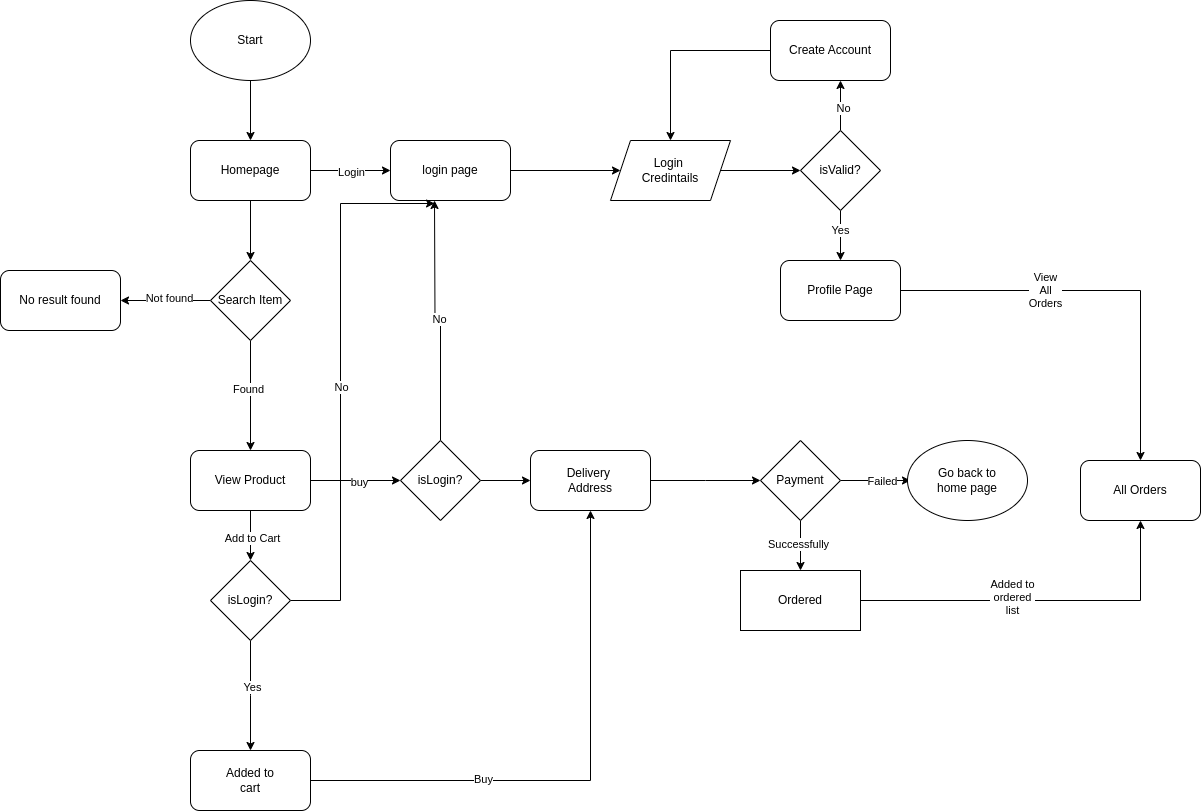

The diagram above was exported from draw.io. Its source (the exported page's mxGraphModel, read from the mxfile embedded in the PNG):
<mxGraphModel dx="2261" dy="732" grid="1" gridSize="10" guides="1" tooltips="1" connect="1" arrows="1" fold="1" page="1" pageScale="1" pageWidth="827" pageHeight="1169" math="0" shadow="0">
  <root>
    <mxCell id="0" />
    <mxCell id="1" parent="0" />
    <mxCell id="ysQDG64pH46_JdMaQ2GU-3" style="edgeStyle=orthogonalEdgeStyle;rounded=0;orthogonalLoop=1;jettySize=auto;html=1;entryX=0.5;entryY=0;entryDx=0;entryDy=0;" edge="1" parent="1" source="ysQDG64pH46_JdMaQ2GU-1" target="ysQDG64pH46_JdMaQ2GU-2">
      <mxGeometry relative="1" as="geometry" />
    </mxCell>
    <mxCell id="ysQDG64pH46_JdMaQ2GU-1" value="Start" style="ellipse;whiteSpace=wrap;html=1;" vertex="1" parent="1">
      <mxGeometry x="110" y="60" width="120" height="80" as="geometry" />
    </mxCell>
    <mxCell id="ysQDG64pH46_JdMaQ2GU-6" style="edgeStyle=orthogonalEdgeStyle;rounded=0;orthogonalLoop=1;jettySize=auto;html=1;" edge="1" parent="1" source="ysQDG64pH46_JdMaQ2GU-2" target="ysQDG64pH46_JdMaQ2GU-5">
      <mxGeometry relative="1" as="geometry">
        <mxPoint x="170" y="300" as="targetPoint" />
      </mxGeometry>
    </mxCell>
    <mxCell id="ysQDG64pH46_JdMaQ2GU-19" style="edgeStyle=orthogonalEdgeStyle;rounded=0;orthogonalLoop=1;jettySize=auto;html=1;entryX=0;entryY=0.5;entryDx=0;entryDy=0;" edge="1" parent="1" source="ysQDG64pH46_JdMaQ2GU-2">
      <mxGeometry relative="1" as="geometry">
        <mxPoint x="310" y="230" as="targetPoint" />
      </mxGeometry>
    </mxCell>
    <mxCell id="ysQDG64pH46_JdMaQ2GU-22" value="Login" style="edgeLabel;html=1;align=center;verticalAlign=middle;resizable=0;points=[];" vertex="1" connectable="0" parent="ysQDG64pH46_JdMaQ2GU-19">
      <mxGeometry x="0.0309" y="-1" relative="1" as="geometry">
        <mxPoint as="offset" />
      </mxGeometry>
    </mxCell>
    <mxCell id="ysQDG64pH46_JdMaQ2GU-2" value="Homepage" style="rounded=1;whiteSpace=wrap;html=1;" vertex="1" parent="1">
      <mxGeometry x="110" y="200" width="120" height="60" as="geometry" />
    </mxCell>
    <mxCell id="ysQDG64pH46_JdMaQ2GU-7" style="edgeStyle=orthogonalEdgeStyle;rounded=0;orthogonalLoop=1;jettySize=auto;html=1;" edge="1" parent="1" source="ysQDG64pH46_JdMaQ2GU-5">
      <mxGeometry relative="1" as="geometry">
        <mxPoint x="170" y="510" as="targetPoint" />
      </mxGeometry>
    </mxCell>
    <mxCell id="ysQDG64pH46_JdMaQ2GU-8" value="Found" style="edgeLabel;html=1;align=center;verticalAlign=middle;resizable=0;points=[];" vertex="1" connectable="0" parent="ysQDG64pH46_JdMaQ2GU-7">
      <mxGeometry x="-0.1312" y="-3" relative="1" as="geometry">
        <mxPoint as="offset" />
      </mxGeometry>
    </mxCell>
    <mxCell id="ysQDG64pH46_JdMaQ2GU-9" style="edgeStyle=orthogonalEdgeStyle;rounded=0;orthogonalLoop=1;jettySize=auto;html=1;exitX=0;exitY=0.5;exitDx=0;exitDy=0;" edge="1" parent="1" source="ysQDG64pH46_JdMaQ2GU-5">
      <mxGeometry relative="1" as="geometry">
        <mxPoint x="40" y="360" as="targetPoint" />
      </mxGeometry>
    </mxCell>
    <mxCell id="ysQDG64pH46_JdMaQ2GU-10" value="Not found" style="edgeLabel;html=1;align=center;verticalAlign=middle;resizable=0;points=[];" vertex="1" connectable="0" parent="ysQDG64pH46_JdMaQ2GU-9">
      <mxGeometry x="-0.0719" y="-3" relative="1" as="geometry">
        <mxPoint as="offset" />
      </mxGeometry>
    </mxCell>
    <mxCell id="ysQDG64pH46_JdMaQ2GU-5" value="Search Item" style="rhombus;whiteSpace=wrap;html=1;" vertex="1" parent="1">
      <mxGeometry x="130" y="320" width="80" height="80" as="geometry" />
    </mxCell>
    <mxCell id="ysQDG64pH46_JdMaQ2GU-11" value="No result found" style="rounded=1;whiteSpace=wrap;html=1;" vertex="1" parent="1">
      <mxGeometry x="-80" y="330" width="120" height="60" as="geometry" />
    </mxCell>
    <mxCell id="ysQDG64pH46_JdMaQ2GU-14" style="edgeStyle=orthogonalEdgeStyle;rounded=0;orthogonalLoop=1;jettySize=auto;html=1;entryX=0;entryY=0.5;entryDx=0;entryDy=0;" edge="1" parent="1" source="ysQDG64pH46_JdMaQ2GU-12">
      <mxGeometry relative="1" as="geometry">
        <mxPoint x="320" y="540" as="targetPoint" />
      </mxGeometry>
    </mxCell>
    <mxCell id="ysQDG64pH46_JdMaQ2GU-15" value="buy" style="edgeLabel;html=1;align=center;verticalAlign=middle;resizable=0;points=[];" vertex="1" connectable="0" parent="ysQDG64pH46_JdMaQ2GU-14">
      <mxGeometry x="0.0889" y="-1" relative="1" as="geometry">
        <mxPoint as="offset" />
      </mxGeometry>
    </mxCell>
    <mxCell id="ysQDG64pH46_JdMaQ2GU-63" style="edgeStyle=orthogonalEdgeStyle;rounded=0;orthogonalLoop=1;jettySize=auto;html=1;" edge="1" parent="1" source="ysQDG64pH46_JdMaQ2GU-12" target="ysQDG64pH46_JdMaQ2GU-60">
      <mxGeometry relative="1" as="geometry" />
    </mxCell>
    <mxCell id="ysQDG64pH46_JdMaQ2GU-64" value="Add to Cart" style="edgeLabel;html=1;align=center;verticalAlign=middle;resizable=0;points=[];" vertex="1" connectable="0" parent="ysQDG64pH46_JdMaQ2GU-63">
      <mxGeometry x="0.08" y="1" relative="1" as="geometry">
        <mxPoint as="offset" />
      </mxGeometry>
    </mxCell>
    <mxCell id="ysQDG64pH46_JdMaQ2GU-12" value="View Product" style="rounded=1;whiteSpace=wrap;html=1;" vertex="1" parent="1">
      <mxGeometry x="110" y="510" width="120" height="60" as="geometry" />
    </mxCell>
    <mxCell id="ysQDG64pH46_JdMaQ2GU-24" style="edgeStyle=orthogonalEdgeStyle;rounded=0;orthogonalLoop=1;jettySize=auto;html=1;entryX=0.5;entryY=1;entryDx=0;entryDy=0;" edge="1" parent="1" source="ysQDG64pH46_JdMaQ2GU-16">
      <mxGeometry relative="1" as="geometry">
        <mxPoint x="354" y="260" as="targetPoint" />
      </mxGeometry>
    </mxCell>
    <mxCell id="ysQDG64pH46_JdMaQ2GU-25" value="No" style="edgeLabel;html=1;align=center;verticalAlign=middle;resizable=0;points=[];" vertex="1" connectable="0" parent="ysQDG64pH46_JdMaQ2GU-24">
      <mxGeometry x="-0.0163" y="-2" relative="1" as="geometry">
        <mxPoint as="offset" />
      </mxGeometry>
    </mxCell>
    <mxCell id="ysQDG64pH46_JdMaQ2GU-42" style="edgeStyle=orthogonalEdgeStyle;rounded=0;orthogonalLoop=1;jettySize=auto;html=1;" edge="1" parent="1" source="ysQDG64pH46_JdMaQ2GU-16" target="ysQDG64pH46_JdMaQ2GU-43">
      <mxGeometry relative="1" as="geometry">
        <mxPoint x="510" y="540" as="targetPoint" />
      </mxGeometry>
    </mxCell>
    <mxCell id="ysQDG64pH46_JdMaQ2GU-16" value="isLogin?" style="rhombus;whiteSpace=wrap;html=1;" vertex="1" parent="1">
      <mxGeometry x="320" y="500" width="80" height="80" as="geometry" />
    </mxCell>
    <mxCell id="ysQDG64pH46_JdMaQ2GU-31" style="edgeStyle=orthogonalEdgeStyle;rounded=0;orthogonalLoop=1;jettySize=auto;html=1;" edge="1" parent="1" source="ysQDG64pH46_JdMaQ2GU-27" target="ysQDG64pH46_JdMaQ2GU-30">
      <mxGeometry relative="1" as="geometry" />
    </mxCell>
    <mxCell id="ysQDG64pH46_JdMaQ2GU-27" value="login page" style="rounded=1;whiteSpace=wrap;html=1;" vertex="1" parent="1">
      <mxGeometry x="310" y="200" width="120" height="60" as="geometry" />
    </mxCell>
    <mxCell id="ysQDG64pH46_JdMaQ2GU-33" style="edgeStyle=orthogonalEdgeStyle;rounded=0;orthogonalLoop=1;jettySize=auto;html=1;exitX=1;exitY=0.5;exitDx=0;exitDy=0;entryX=0;entryY=0.5;entryDx=0;entryDy=0;" edge="1" parent="1" source="ysQDG64pH46_JdMaQ2GU-30" target="ysQDG64pH46_JdMaQ2GU-32">
      <mxGeometry relative="1" as="geometry" />
    </mxCell>
    <mxCell id="ysQDG64pH46_JdMaQ2GU-30" value="Login&amp;nbsp;&lt;br&gt;Credintails" style="shape=parallelogram;perimeter=parallelogramPerimeter;whiteSpace=wrap;html=1;fixedSize=1;" vertex="1" parent="1">
      <mxGeometry x="530" y="200" width="120" height="60" as="geometry" />
    </mxCell>
    <mxCell id="ysQDG64pH46_JdMaQ2GU-35" style="edgeStyle=orthogonalEdgeStyle;rounded=0;orthogonalLoop=1;jettySize=auto;html=1;" edge="1" parent="1" source="ysQDG64pH46_JdMaQ2GU-32" target="ysQDG64pH46_JdMaQ2GU-34">
      <mxGeometry relative="1" as="geometry" />
    </mxCell>
    <mxCell id="ysQDG64pH46_JdMaQ2GU-40" value="Yes" style="edgeLabel;html=1;align=center;verticalAlign=middle;resizable=0;points=[];" vertex="1" connectable="0" parent="ysQDG64pH46_JdMaQ2GU-35">
      <mxGeometry x="-0.24" y="-1" relative="1" as="geometry">
        <mxPoint as="offset" />
      </mxGeometry>
    </mxCell>
    <mxCell id="ysQDG64pH46_JdMaQ2GU-38" style="edgeStyle=orthogonalEdgeStyle;rounded=0;orthogonalLoop=1;jettySize=auto;html=1;" edge="1" parent="1" source="ysQDG64pH46_JdMaQ2GU-32">
      <mxGeometry relative="1" as="geometry">
        <mxPoint x="760" y="140" as="targetPoint" />
      </mxGeometry>
    </mxCell>
    <mxCell id="ysQDG64pH46_JdMaQ2GU-41" value="No" style="edgeLabel;html=1;align=center;verticalAlign=middle;resizable=0;points=[];" vertex="1" connectable="0" parent="ysQDG64pH46_JdMaQ2GU-38">
      <mxGeometry x="-0.1288" y="-2" relative="1" as="geometry">
        <mxPoint as="offset" />
      </mxGeometry>
    </mxCell>
    <mxCell id="ysQDG64pH46_JdMaQ2GU-32" value="isValid?" style="rhombus;whiteSpace=wrap;html=1;" vertex="1" parent="1">
      <mxGeometry x="720" y="190" width="80" height="80" as="geometry" />
    </mxCell>
    <mxCell id="ysQDG64pH46_JdMaQ2GU-73" style="edgeStyle=orthogonalEdgeStyle;rounded=0;orthogonalLoop=1;jettySize=auto;html=1;" edge="1" parent="1" source="ysQDG64pH46_JdMaQ2GU-34" target="ysQDG64pH46_JdMaQ2GU-70">
      <mxGeometry relative="1" as="geometry" />
    </mxCell>
    <mxCell id="ysQDG64pH46_JdMaQ2GU-75" value="View&lt;br&gt;All&lt;br&gt;Orders" style="edgeLabel;html=1;align=center;verticalAlign=middle;resizable=0;points=[];" vertex="1" connectable="0" parent="ysQDG64pH46_JdMaQ2GU-73">
      <mxGeometry x="-0.2976" y="1" relative="1" as="geometry">
        <mxPoint as="offset" />
      </mxGeometry>
    </mxCell>
    <mxCell id="ysQDG64pH46_JdMaQ2GU-34" value="Profile Page" style="rounded=1;whiteSpace=wrap;html=1;" vertex="1" parent="1">
      <mxGeometry x="700" y="320" width="120" height="60" as="geometry" />
    </mxCell>
    <mxCell id="ysQDG64pH46_JdMaQ2GU-39" style="edgeStyle=orthogonalEdgeStyle;rounded=0;orthogonalLoop=1;jettySize=auto;html=1;entryX=0.5;entryY=0;entryDx=0;entryDy=0;" edge="1" parent="1" source="ysQDG64pH46_JdMaQ2GU-37" target="ysQDG64pH46_JdMaQ2GU-30">
      <mxGeometry relative="1" as="geometry" />
    </mxCell>
    <mxCell id="ysQDG64pH46_JdMaQ2GU-37" value="Create Account" style="rounded=1;whiteSpace=wrap;html=1;" vertex="1" parent="1">
      <mxGeometry x="690" y="80" width="120" height="60" as="geometry" />
    </mxCell>
    <mxCell id="ysQDG64pH46_JdMaQ2GU-44" style="edgeStyle=orthogonalEdgeStyle;rounded=0;orthogonalLoop=1;jettySize=auto;html=1;exitX=1;exitY=0.5;exitDx=0;exitDy=0;" edge="1" parent="1" source="ysQDG64pH46_JdMaQ2GU-43">
      <mxGeometry relative="1" as="geometry">
        <mxPoint x="680" y="540" as="targetPoint" />
      </mxGeometry>
    </mxCell>
    <mxCell id="ysQDG64pH46_JdMaQ2GU-43" value="Delivery&amp;nbsp;&lt;br&gt;Address" style="rounded=1;whiteSpace=wrap;html=1;" vertex="1" parent="1">
      <mxGeometry x="450" y="510" width="120" height="60" as="geometry" />
    </mxCell>
    <mxCell id="ysQDG64pH46_JdMaQ2GU-49" style="edgeStyle=orthogonalEdgeStyle;rounded=0;orthogonalLoop=1;jettySize=auto;html=1;entryX=0.5;entryY=0;entryDx=0;entryDy=0;" edge="1" parent="1" source="ysQDG64pH46_JdMaQ2GU-47" target="ysQDG64pH46_JdMaQ2GU-48">
      <mxGeometry relative="1" as="geometry" />
    </mxCell>
    <mxCell id="ysQDG64pH46_JdMaQ2GU-50" value="Successfully" style="edgeLabel;html=1;align=center;verticalAlign=middle;resizable=0;points=[];" vertex="1" connectable="0" parent="ysQDG64pH46_JdMaQ2GU-49">
      <mxGeometry x="-0.08" y="-3" relative="1" as="geometry">
        <mxPoint as="offset" />
      </mxGeometry>
    </mxCell>
    <mxCell id="ysQDG64pH46_JdMaQ2GU-51" style="edgeStyle=orthogonalEdgeStyle;rounded=0;orthogonalLoop=1;jettySize=auto;html=1;" edge="1" parent="1" source="ysQDG64pH46_JdMaQ2GU-47">
      <mxGeometry relative="1" as="geometry">
        <mxPoint x="830" y="540" as="targetPoint" />
      </mxGeometry>
    </mxCell>
    <mxCell id="ysQDG64pH46_JdMaQ2GU-52" value="Failed" style="edgeLabel;html=1;align=center;verticalAlign=middle;resizable=0;points=[];" vertex="1" connectable="0" parent="ysQDG64pH46_JdMaQ2GU-51">
      <mxGeometry x="0.1774" relative="1" as="geometry">
        <mxPoint as="offset" />
      </mxGeometry>
    </mxCell>
    <mxCell id="ysQDG64pH46_JdMaQ2GU-47" value="Payment" style="rhombus;whiteSpace=wrap;html=1;" vertex="1" parent="1">
      <mxGeometry x="680" y="500" width="80" height="80" as="geometry" />
    </mxCell>
    <mxCell id="ysQDG64pH46_JdMaQ2GU-71" style="edgeStyle=orthogonalEdgeStyle;rounded=0;orthogonalLoop=1;jettySize=auto;html=1;entryX=0.5;entryY=1;entryDx=0;entryDy=0;" edge="1" parent="1" source="ysQDG64pH46_JdMaQ2GU-48" target="ysQDG64pH46_JdMaQ2GU-70">
      <mxGeometry relative="1" as="geometry" />
    </mxCell>
    <mxCell id="ysQDG64pH46_JdMaQ2GU-72" value="Added to&lt;br&gt;ordered&lt;br&gt;list" style="edgeLabel;html=1;align=center;verticalAlign=middle;resizable=0;points=[];" vertex="1" connectable="0" parent="ysQDG64pH46_JdMaQ2GU-71">
      <mxGeometry x="-0.1611" y="4" relative="1" as="geometry">
        <mxPoint as="offset" />
      </mxGeometry>
    </mxCell>
    <mxCell id="ysQDG64pH46_JdMaQ2GU-48" value="Ordered" style="whiteSpace=wrap;html=1;" vertex="1" parent="1">
      <mxGeometry x="660" y="630" width="120" height="60" as="geometry" />
    </mxCell>
    <mxCell id="ysQDG64pH46_JdMaQ2GU-53" value="Go back to&lt;br&gt;home page" style="ellipse;whiteSpace=wrap;html=1;" vertex="1" parent="1">
      <mxGeometry x="827" y="500" width="120" height="80" as="geometry" />
    </mxCell>
    <mxCell id="ysQDG64pH46_JdMaQ2GU-61" style="edgeStyle=orthogonalEdgeStyle;rounded=0;orthogonalLoop=1;jettySize=auto;html=1;entryX=0.367;entryY=1.05;entryDx=0;entryDy=0;entryPerimeter=0;" edge="1" parent="1" source="ysQDG64pH46_JdMaQ2GU-60" target="ysQDG64pH46_JdMaQ2GU-27">
      <mxGeometry relative="1" as="geometry">
        <mxPoint x="280" y="320" as="targetPoint" />
        <Array as="points">
          <mxPoint x="260" y="660" />
          <mxPoint x="260" y="263" />
        </Array>
      </mxGeometry>
    </mxCell>
    <mxCell id="ysQDG64pH46_JdMaQ2GU-62" value="No" style="edgeLabel;html=1;align=center;verticalAlign=middle;resizable=0;points=[];" vertex="1" connectable="0" parent="ysQDG64pH46_JdMaQ2GU-61">
      <mxGeometry x="-0.0241" relative="1" as="geometry">
        <mxPoint as="offset" />
      </mxGeometry>
    </mxCell>
    <mxCell id="ysQDG64pH46_JdMaQ2GU-65" style="edgeStyle=orthogonalEdgeStyle;rounded=0;orthogonalLoop=1;jettySize=auto;html=1;" edge="1" parent="1" source="ysQDG64pH46_JdMaQ2GU-60">
      <mxGeometry relative="1" as="geometry">
        <mxPoint x="170" y="810" as="targetPoint" />
      </mxGeometry>
    </mxCell>
    <mxCell id="ysQDG64pH46_JdMaQ2GU-66" value="Yes" style="edgeLabel;html=1;align=center;verticalAlign=middle;resizable=0;points=[];" vertex="1" connectable="0" parent="ysQDG64pH46_JdMaQ2GU-65">
      <mxGeometry x="-0.1674" y="1" relative="1" as="geometry">
        <mxPoint as="offset" />
      </mxGeometry>
    </mxCell>
    <mxCell id="ysQDG64pH46_JdMaQ2GU-60" value="isLogin?" style="rhombus;whiteSpace=wrap;html=1;" vertex="1" parent="1">
      <mxGeometry x="130" y="620" width="80" height="80" as="geometry" />
    </mxCell>
    <mxCell id="ysQDG64pH46_JdMaQ2GU-68" style="edgeStyle=orthogonalEdgeStyle;rounded=0;orthogonalLoop=1;jettySize=auto;html=1;" edge="1" parent="1" source="ysQDG64pH46_JdMaQ2GU-67" target="ysQDG64pH46_JdMaQ2GU-43">
      <mxGeometry relative="1" as="geometry" />
    </mxCell>
    <mxCell id="ysQDG64pH46_JdMaQ2GU-69" value="Buy" style="edgeLabel;html=1;align=center;verticalAlign=middle;resizable=0;points=[];" vertex="1" connectable="0" parent="ysQDG64pH46_JdMaQ2GU-68">
      <mxGeometry x="-0.3745" y="2" relative="1" as="geometry">
        <mxPoint as="offset" />
      </mxGeometry>
    </mxCell>
    <mxCell id="ysQDG64pH46_JdMaQ2GU-67" value="Added to&lt;br&gt;cart" style="rounded=1;whiteSpace=wrap;html=1;" vertex="1" parent="1">
      <mxGeometry x="110" y="810" width="120" height="60" as="geometry" />
    </mxCell>
    <mxCell id="ysQDG64pH46_JdMaQ2GU-70" value="All Orders" style="rounded=1;whiteSpace=wrap;html=1;" vertex="1" parent="1">
      <mxGeometry x="1000" y="520" width="120" height="60" as="geometry" />
    </mxCell>
  </root>
</mxGraphModel>